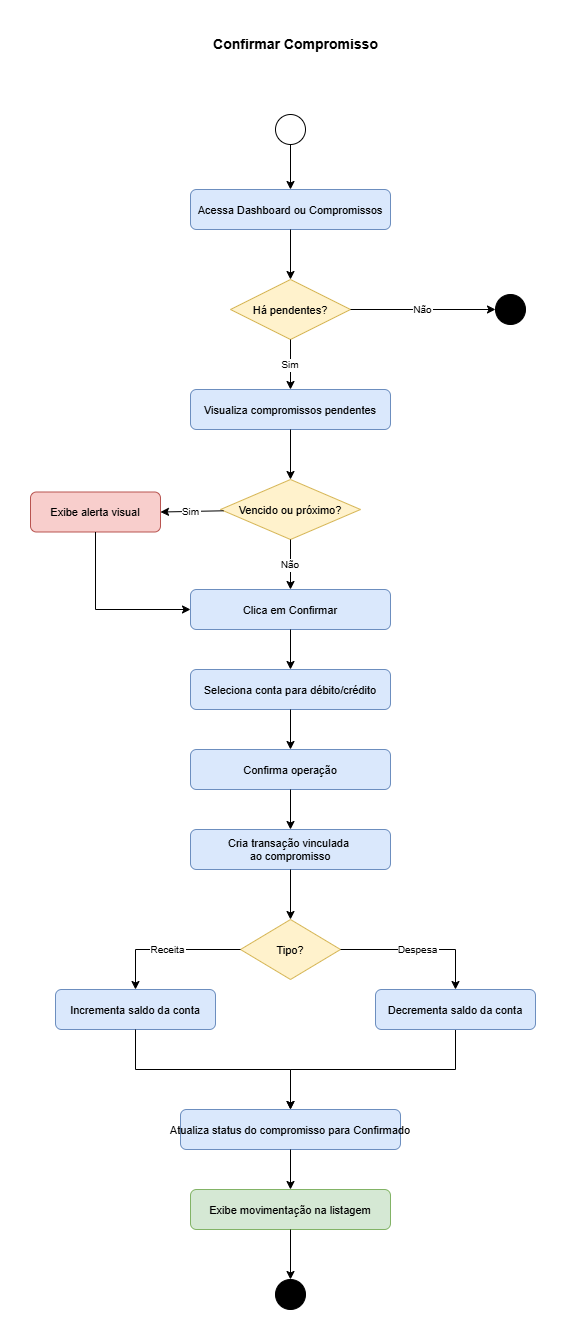

The diagram above was exported from draw.io. Its source (the exported page's mxGraphModel, read from the mxfile embedded in the PNG):
<mxGraphModel dx="5962" dy="4281" grid="1" gridSize="10" guides="1" tooltips="1" connect="1" arrows="1" fold="1" page="1" pageScale="1" pageWidth="827" pageHeight="1169" math="0" shadow="0">
  <root>
    <mxCell id="0" />
    <mxCell id="1" parent="0" />
    <mxCell id="2" parent="1" style="text;html=1;fontSize=14;fontStyle=1;align=center;" value="Confirmar Compromisso" vertex="1">
      <mxGeometry height="30" width="300" x="2745" y="-2320" as="geometry" />
    </mxCell>
    <mxCell id="3" parent="1" style="ellipse;fillColor=none;strokeColor=#000000;" value="" vertex="1">
      <mxGeometry height="30" width="30" x="2875" y="-2235" as="geometry" />
    </mxCell>
    <mxCell id="4" parent="1" style="rounded=1;fillColor=#dae8fc;strokeColor=#6c8ebf;fontSize=11;" value="Acessa Dashboard ou Compromissos" vertex="1">
      <mxGeometry height="40" width="200" x="2790" y="-2160" as="geometry" />
    </mxCell>
    <mxCell id="5" parent="1" style="rhombus;fillColor=#fff2cc;strokeColor=#d6b656;fontSize=11;" value="Há pendentes?" vertex="1">
      <mxGeometry height="60" width="120" x="2830" y="-2070" as="geometry" />
    </mxCell>
    <mxCell id="6" parent="1" style="ellipse;fillColor=#000000;strokeColor=#000000;double=1;" value="" vertex="1">
      <mxGeometry height="30" width="30" x="3095" y="-2055" as="geometry" />
    </mxCell>
    <mxCell id="7" parent="1" style="rounded=1;fillColor=#dae8fc;strokeColor=#6c8ebf;fontSize=11;" value="Visualiza compromissos pendentes" vertex="1">
      <mxGeometry height="40" width="200" x="2790" y="-1960" as="geometry" />
    </mxCell>
    <mxCell id="8" parent="1" style="rhombus;fillColor=#fff2cc;strokeColor=#d6b656;fontSize=11;" value="Vencido ou próximo?" vertex="1">
      <mxGeometry height="60" width="140" x="2820" y="-1870" as="geometry" />
    </mxCell>
    <mxCell id="9" parent="1" style="rounded=1;fillColor=#f8cecc;strokeColor=#b85450;fontSize=11;" value="Exibe alerta visual" vertex="1">
      <mxGeometry height="40" width="130" x="2630" y="-1857.5" as="geometry" />
    </mxCell>
    <mxCell id="10" parent="1" style="rounded=1;fillColor=#dae8fc;strokeColor=#6c8ebf;fontSize=11;" value="Clica em Confirmar" vertex="1">
      <mxGeometry height="40" width="200" x="2790" y="-1760" as="geometry" />
    </mxCell>
    <mxCell id="11" parent="1" style="rounded=1;fillColor=#dae8fc;strokeColor=#6c8ebf;fontSize=11;" value="Seleciona conta para débito/crédito" vertex="1">
      <mxGeometry height="40" width="200" x="2790" y="-1680" as="geometry" />
    </mxCell>
    <mxCell id="12" parent="1" style="rounded=1;fillColor=#dae8fc;strokeColor=#6c8ebf;fontSize=11;" value="Confirma operação" vertex="1">
      <mxGeometry height="40" width="200" x="2790" y="-1600" as="geometry" />
    </mxCell>
    <mxCell id="13" parent="1" style="rounded=1;fillColor=#dae8fc;strokeColor=#6c8ebf;fontSize=11;" value="Cria transação vinculada &#10;ao compromisso" vertex="1">
      <mxGeometry height="40" width="200" x="2790" y="-1520" as="geometry" />
    </mxCell>
    <mxCell id="14" parent="1" style="rhombus;fillColor=#fff2cc;strokeColor=#d6b656;fontSize=11;" value="Tipo?" vertex="1">
      <mxGeometry height="60" width="100" x="2840" y="-1430" as="geometry" />
    </mxCell>
    <mxCell id="15" parent="1" style="rounded=1;fillColor=#dae8fc;strokeColor=#6c8ebf;fontSize=11;" value="Incrementa saldo da conta" vertex="1">
      <mxGeometry height="40" width="160" x="2655" y="-1360" as="geometry" />
    </mxCell>
    <mxCell id="16" edge="1" parent="1" source="17" style="edgeStyle=orthogonalEdgeStyle;rounded=0;orthogonalLoop=1;jettySize=auto;html=1;entryX=0.5;entryY=0;entryDx=0;entryDy=0;" target="18">
      <mxGeometry relative="1" as="geometry" />
    </mxCell>
    <mxCell id="17" parent="1" style="rounded=1;fillColor=#dae8fc;strokeColor=#6c8ebf;fontSize=11;" value="Decrementa saldo da conta" vertex="1">
      <mxGeometry height="40" width="160" x="2975" y="-1360" as="geometry" />
    </mxCell>
    <mxCell id="18" parent="1" style="rounded=1;fillColor=#dae8fc;strokeColor=#6c8ebf;fontSize=11;" value="Atualiza status do compromisso para Confirmado" vertex="1">
      <mxGeometry height="40" width="220" x="2780" y="-1240" as="geometry" />
    </mxCell>
    <mxCell id="19" parent="1" style="rounded=1;fillColor=#d5e8d4;strokeColor=#82b366;fontSize=11;" value="Exibe movimentação na listagem" vertex="1">
      <mxGeometry height="40" width="200" x="2790" y="-1160" as="geometry" />
    </mxCell>
    <mxCell id="20" parent="1" style="ellipse;fillColor=#000000;strokeColor=#000000;double=1;" value="" vertex="1">
      <mxGeometry height="30" width="30" x="2875" y="-1070" as="geometry" />
    </mxCell>
    <mxCell id="21" edge="1" parent="1" source="3" target="4">
      <mxGeometry relative="1" as="geometry" />
    </mxCell>
    <mxCell id="22" edge="1" parent="1" source="4" target="5">
      <mxGeometry relative="1" as="geometry" />
    </mxCell>
    <mxCell id="23" edge="1" parent="1" source="5" style="fontSize=10;" target="6" value="Não">
      <mxGeometry relative="1" as="geometry" />
    </mxCell>
    <mxCell id="24" edge="1" parent="1" source="5" style="fontSize=10;exitX=0.5;exitY=1;exitDx=0;exitDy=0;" target="7" value="Sim">
      <mxGeometry relative="1" x="-0.0137" as="geometry">
        <mxPoint as="offset" />
        <mxPoint x="2892.931034482759" y="-1910.5144827586205" as="sourcePoint" />
      </mxGeometry>
    </mxCell>
    <mxCell id="25" edge="1" parent="1" source="7" target="8">
      <mxGeometry relative="1" as="geometry" />
    </mxCell>
    <mxCell id="26" edge="1" parent="1" source="8" style="fontSize=10;entryX=1;entryY=0.5;entryDx=0;entryDy=0;" target="9" value="Sim">
      <mxGeometry relative="1" as="geometry">
        <mxPoint x="2755" y="-1840" as="targetPoint" />
      </mxGeometry>
    </mxCell>
    <mxCell id="27" edge="1" parent="1" source="9" style="edgeStyle=orthogonalEdgeStyle;entryX=0;entryY=0.5;entryDx=0;entryDy=0;exitX=0.5;exitY=1;exitDx=0;exitDy=0;rounded=0;curved=0;" target="10">
      <mxGeometry relative="1" as="geometry">
        <mxPoint x="2690" y="-1820" as="sourcePoint" />
      </mxGeometry>
    </mxCell>
    <mxCell id="28" edge="1" parent="1" source="8" style="fontSize=10;" target="10" value="Não">
      <mxGeometry relative="1" as="geometry" />
    </mxCell>
    <mxCell id="29" edge="1" parent="1" source="10" target="11">
      <mxGeometry relative="1" as="geometry" />
    </mxCell>
    <mxCell id="30" edge="1" parent="1" source="11" target="12">
      <mxGeometry relative="1" as="geometry" />
    </mxCell>
    <mxCell id="31" edge="1" parent="1" source="12" target="13">
      <mxGeometry relative="1" as="geometry" />
    </mxCell>
    <mxCell id="32" edge="1" parent="1" source="13" target="14">
      <mxGeometry relative="1" as="geometry" />
    </mxCell>
    <mxCell id="33" edge="1" parent="1" source="14" style="fontSize=10;entryX=0.5;entryY=0;entryDx=0;entryDy=0;edgeStyle=orthogonalEdgeStyle;rounded=0;curved=0;" target="15" value="Receita">
      <mxGeometry relative="1" as="geometry" />
    </mxCell>
    <mxCell id="34" edge="1" parent="1" source="14" style="fontSize=10;edgeStyle=orthogonalEdgeStyle;rounded=0;curved=0;" target="17" value="Despesa">
      <mxGeometry relative="1" as="geometry" />
    </mxCell>
    <mxCell id="35" edge="1" parent="1" source="15" style="exitX=0.5;exitY=1;exitDx=0;exitDy=0;edgeStyle=orthogonalEdgeStyle;rounded=0;curved=0;" target="18">
      <mxGeometry relative="1" as="geometry">
        <mxPoint x="2890" y="-1240" as="sourcePoint" />
      </mxGeometry>
    </mxCell>
    <mxCell id="36" edge="1" parent="1" source="18" target="19">
      <mxGeometry relative="1" as="geometry" />
    </mxCell>
    <mxCell id="37" edge="1" parent="1" source="19" target="20">
      <mxGeometry relative="1" as="geometry" />
    </mxCell>
  </root>
</mxGraphModel>